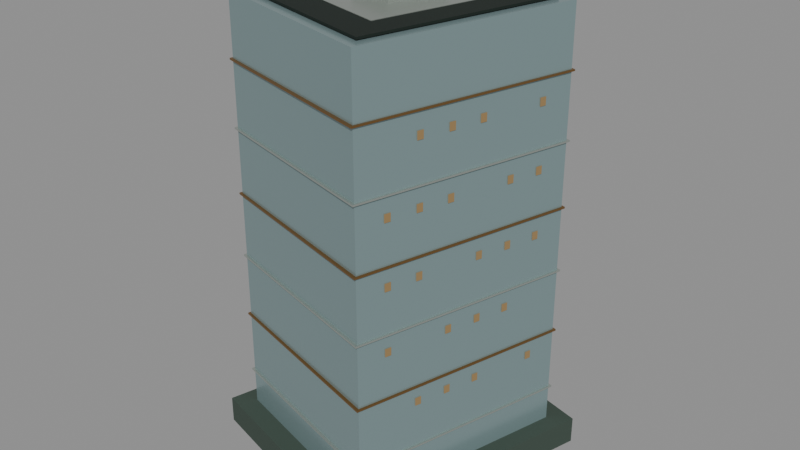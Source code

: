 # Source: china-overseas.blend  (saved by Blender 5.0.119; exported with 4.5.12 LTS)
import bpy
from mathutils import Matrix  # noqa: F401  (used for matrix-valued properties, if any)

bpy.ops.wm.read_factory_settings(use_empty=True)
scene = bpy.context.scene
scene.name = 'Scene'

# ---- collections
col_china_overseas = bpy.data.collections.new('china-overseas'); scene.collection.children.link(col_china_overseas)

# ---- materials (node trees are filled in below, after node groups)
mat_glass = bpy.data.materials.new('glass')
mat_glass.diffuse_color = (0.2705, 0.3813, 0.3916, 1.0)
mat_roof = bpy.data.materials.new('roof')
mat_roof.diffuse_color = (0.009134, 0.01764, 0.01298, 1.0)
mat_metal = bpy.data.materials.new('metal')
mat_metal.diffuse_color = (0.5395, 0.5906, 0.5457, 1.0)
mat_bronze = bpy.data.materials.new('bronze')
mat_bronze.diffuse_color = (0.2664, 0.1441, 0.04817, 1.0)
mat_stone = bpy.data.materials.new('stone')
mat_stone.diffuse_color = (0.04519, 0.07036, 0.05448, 1.0)
mat_glass_alt = bpy.data.materials.new('glass_alt')
mat_glass_alt.diffuse_color = (0.1559, 0.2789, 0.2542, 1.0)
mat_night = bpy.data.materials.new('night')
mat_night.diffuse_color = (0.02315, 0.01764, 0.009134, 1.0)

# ---- material node trees
mat_glass.use_nodes = True; mat_glass.node_tree.nodes.clear()
_N = mat_glass.node_tree.nodes; _L = mat_glass.node_tree.links
n0 = _N.new('ShaderNodeBsdfPrincipled'); n0.name = 'Principled BSDF'; n0.location = (-200, 100)
n0.inputs[0].default_value = (0.2705, 0.3813, 0.3916, 1.0)
n0.inputs[1].default_value = 0.42
n0.inputs[2].default_value = 0.24
n1 = _N.new('ShaderNodeOutputMaterial'); n1.name = 'Material Output'; n1.location = (200, 100)
_L.new(n0.outputs[0], n1.inputs[0])
n1.is_active_output = True
mat_roof.use_nodes = True; mat_roof.node_tree.nodes.clear()
_N = mat_roof.node_tree.nodes; _L = mat_roof.node_tree.links
n0 = _N.new('ShaderNodeBsdfPrincipled'); n0.name = 'Principled BSDF'; n0.location = (-200, 100)
n0.inputs[0].default_value = (0.009134, 0.01764, 0.01298, 1.0)
n0.inputs[1].default_value = 0.22
n0.inputs[2].default_value = 0.68
n1 = _N.new('ShaderNodeOutputMaterial'); n1.name = 'Material Output'; n1.location = (200, 100)
_L.new(n0.outputs[0], n1.inputs[0])
n1.is_active_output = True
mat_metal.use_nodes = True; mat_metal.node_tree.nodes.clear()
_N = mat_metal.node_tree.nodes; _L = mat_metal.node_tree.links
n0 = _N.new('ShaderNodeBsdfPrincipled'); n0.name = 'Principled BSDF'; n0.location = (-200, 100)
n0.inputs[0].default_value = (0.5395, 0.5906, 0.5457, 1.0)
n0.inputs[1].default_value = 0.82
n0.inputs[2].default_value = 0.3
n1 = _N.new('ShaderNodeOutputMaterial'); n1.name = 'Material Output'; n1.location = (200, 100)
_L.new(n0.outputs[0], n1.inputs[0])
n1.is_active_output = True
mat_bronze.use_nodes = True; mat_bronze.node_tree.nodes.clear()
_N = mat_bronze.node_tree.nodes; _L = mat_bronze.node_tree.links
n0 = _N.new('ShaderNodeBsdfPrincipled'); n0.name = 'Principled BSDF'; n0.location = (-200, 100)
n0.inputs[0].default_value = (0.2664, 0.1441, 0.04817, 1.0)
n0.inputs[1].default_value = 0.7
n0.inputs[2].default_value = 0.36
n1 = _N.new('ShaderNodeOutputMaterial'); n1.name = 'Material Output'; n1.location = (200, 100)
_L.new(n0.outputs[0], n1.inputs[0])
n1.is_active_output = True
mat_stone.use_nodes = True; mat_stone.node_tree.nodes.clear()
_N = mat_stone.node_tree.nodes; _L = mat_stone.node_tree.links
n0 = _N.new('ShaderNodeBsdfPrincipled'); n0.name = 'Principled BSDF'; n0.location = (-200, 100)
n0.inputs[0].default_value = (0.04519, 0.07036, 0.05448, 1.0)
n0.inputs[1].default_value = 0.04
n0.inputs[2].default_value = 0.84
n1 = _N.new('ShaderNodeOutputMaterial'); n1.name = 'Material Output'; n1.location = (200, 100)
_L.new(n0.outputs[0], n1.inputs[0])
n1.is_active_output = True
mat_glass_alt.use_nodes = True; mat_glass_alt.node_tree.nodes.clear()
_N = mat_glass_alt.node_tree.nodes; _L = mat_glass_alt.node_tree.links
n0 = _N.new('ShaderNodeBsdfPrincipled'); n0.name = 'Principled BSDF'; n0.location = (-200, 100)
n0.inputs[0].default_value = (0.1559, 0.2789, 0.2542, 1.0)
n0.inputs[1].default_value = 0.36
n0.inputs[2].default_value = 0.28
n1 = _N.new('ShaderNodeOutputMaterial'); n1.name = 'Material Output'; n1.location = (200, 100)
_L.new(n0.outputs[0], n1.inputs[0])
n1.is_active_output = True
mat_night.use_nodes = True; mat_night.node_tree.nodes.clear()
_N = mat_night.node_tree.nodes; _L = mat_night.node_tree.links
n0 = _N.new('ShaderNodeBsdfPrincipled'); n0.name = 'Principled BSDF'; n0.location = (-200, 100)
n0.inputs[0].default_value = (0.02315, 0.01764, 0.009134, 1.0)
n0.inputs[1].default_value = 0.05
n0.inputs[2].default_value = 0.45
n0.inputs[27].default_value = (1.0, 0.64, 0.27, 1.0)
n0.inputs[28].default_value = 0.25
n1 = _N.new('ShaderNodeOutputMaterial'); n1.name = 'Material Output'; n1.location = (200, 100)
_L.new(n0.outputs[0], n1.inputs[0])
n1.is_active_output = True

# ---- meshes
me_envelope = bpy.data.meshes.new('envelope')
me_envelope.from_pydata([(13.93, -28.9, 0.0), (-26.67, -18.0, 0.0), (-13.88, 28.9, 0.0), (26.62, 18.0, 0.0), (26.62, 18.0, 99.2), (-13.88, 28.9, 99.2), (-26.67, -18.0, 99.2), (13.93, -28.9, 99.2), (26.62, 18.0, 0.0), (-13.88, 28.9, 0.0), (-13.88, 28.9, 99.2), (26.62, 18.0, 99.2), (-13.88, 28.9, 0.0), (-26.67, -18.0, 0.0), (-26.67, -18.0, 99.2), (-13.88, 28.9, 99.2), (-26.67, -18.0, 0.0), (13.93, -28.9, 0.0), (13.93, -28.9, 99.2), (-26.67, -18.0, 99.2), (13.93, -28.9, 0.0), (26.62, 18.0, 0.0), (26.62, 18.0, 99.2), (13.93, -28.9, 99.2)], [], [(0, 1, 2, 3), (4, 5, 6, 7), (8, 11, 10, 9), (12, 15, 14, 13), (16, 17, 18, 19), (20, 21, 22, 23)])
me_envelope.materials.append(mat_glass)
me_envelope.update()
me_roof_deck = bpy.data.meshes.new('roof_deck')
me_roof_deck.from_pydata([(12.51, -26.09, 99.4), (23.96, 16.2, 99.4), (-12.56, 26.09, 99.4), (-24.01, -16.2, 99.4), (-24.01, -16.2, 99.4), (-12.56, 26.09, 99.4), (-12.56, 26.09, 99.9), (-24.01, -16.2, 99.9), (-12.56, 26.09, 99.4), (23.96, 16.2, 99.4), (23.96, 16.2, 99.9), (-12.56, 26.09, 99.9), (23.96, 16.2, 99.4), (12.51, -26.09, 99.4), (12.51, -26.09, 99.9), (23.96, 16.2, 99.9), (12.51, -26.09, 99.4), (-24.01, -16.2, 99.4), (-24.01, -16.2, 99.9), (12.51, -26.09, 99.9), (-24.01, -16.2, 99.9), (-12.56, 26.09, 99.9), (23.96, 16.2, 99.9), (12.51, -26.09, 99.9)], [], [(0, 3, 2, 1), (4, 7, 6, 5), (8, 9, 10, 11), (12, 13, 14, 15), (16, 17, 18, 19), (20, 21, 22, 23)])
me_roof_deck.materials.append(mat_roof)
me_roof_deck.update()
me_crown_step = bpy.data.meshes.new('crown_step')
me_crown_step.from_pydata([(8.609, -17.97, 95.0), (16.5, 11.16, 95.0), (-8.659, 17.97, 95.0), (-16.55, -11.16, 95.0), (-16.55, -11.16, 95.0), (-8.659, 17.97, 95.0), (-8.659, 17.97, 100.0), (-16.55, -11.16, 100.0), (-8.659, 17.97, 95.0), (16.5, 11.16, 95.0), (16.5, 11.16, 100.0), (-8.659, 17.97, 100.0), (16.5, 11.16, 95.0), (8.609, -17.97, 95.0), (8.609, -17.97, 100.0), (16.5, 11.16, 100.0), (8.609, -17.97, 95.0), (-16.55, -11.16, 95.0), (-16.55, -11.16, 100.0), (8.609, -17.97, 100.0), (-16.55, -11.16, 100.0), (-8.659, 17.97, 100.0), (16.5, 11.16, 100.0), (8.609, -17.97, 100.0)], [], [(0, 3, 2, 1), (4, 7, 6, 5), (8, 9, 10, 11), (12, 13, 14, 15), (16, 17, 18, 19), (20, 21, 22, 23)])
me_crown_step.materials.append(mat_metal)
me_crown_step.update()
me_crown_screen = bpy.data.meshes.new('crown_screen')
me_crown_screen.from_pydata([(3.874, -8.117, 100.0), (7.437, 5.04, 100.0), (-3.924, 8.117, 100.0), (-7.487, -5.04, 100.0), (-7.487, -5.04, 100.0), (-3.924, 8.117, 100.0), (-3.924, 8.117, 103.2), (-7.487, -5.04, 103.2), (-3.924, 8.117, 100.0), (7.437, 5.04, 100.0), (7.437, 5.04, 103.2), (-3.924, 8.117, 103.2), (7.437, 5.04, 100.0), (3.874, -8.117, 100.0), (3.874, -8.117, 103.2), (7.437, 5.04, 103.2), (3.874, -8.117, 100.0), (-7.487, -5.04, 100.0), (-7.487, -5.04, 103.2), (3.874, -8.117, 103.2), (-7.487, -5.04, 103.2), (-3.924, 8.117, 103.2), (7.437, 5.04, 103.2), (3.874, -8.117, 103.2)], [], [(0, 1, 2, 3), (4, 5, 6, 7), (8, 11, 10, 9), (12, 15, 14, 13), (16, 19, 18, 17), (20, 21, 22, 23)])
me_crown_screen.materials.append(mat_metal)
me_crown_screen.update()
me_floor_bands = bpy.data.meshes.new('floor_bands')
me_floor_bands.from_pydata([(14.18, -29.57, 14.11), (27.16, 18.36, 14.11), (-14.23, 29.57, 14.11), (-27.21, -18.36, 14.11), (-27.21, -18.36, 14.11), (-14.23, 29.57, 14.11), (-14.23, 29.57, 14.46), (-27.21, -18.36, 14.46), (-14.23, 29.57, 14.11), (27.16, 18.36, 14.11), (27.16, 18.36, 14.46), (-14.23, 29.57, 14.46), (27.16, 18.36, 14.11), (14.18, -29.57, 14.11), (14.18, -29.57, 14.46), (27.16, 18.36, 14.46), (14.18, -29.57, 14.11), (-27.21, -18.36, 14.11), (-27.21, -18.36, 14.46), (14.18, -29.57, 14.46), (-27.21, -18.36, 14.46), (-14.23, 29.57, 14.46), (27.16, 18.36, 14.46), (14.18, -29.57, 14.46), (14.18, -29.57, 42.68), (27.16, 18.36, 42.68), (-14.23, 29.57, 42.68), (-27.21, -18.36, 42.68), (-27.21, -18.36, 42.68), (-14.23, 29.57, 42.68), (-14.23, 29.57, 43.03), (-27.21, -18.36, 43.03), (-14.23, 29.57, 42.68), (27.16, 18.36, 42.68), (27.16, 18.36, 43.03), (-14.23, 29.57, 43.03), (27.16, 18.36, 42.68), (14.18, -29.57, 42.68), (14.18, -29.57, 43.03), (27.16, 18.36, 43.03), (14.18, -29.57, 42.68), (-27.21, -18.36, 42.68), (-27.21, -18.36, 43.03), (14.18, -29.57, 43.03), (-27.21, -18.36, 43.03), (-14.23, 29.57, 43.03), (27.16, 18.36, 43.03), (14.18, -29.57, 43.03), (14.18, -29.57, 71.25), (27.16, 18.36, 71.25), (-14.23, 29.57, 71.25), (-27.21, -18.36, 71.25), (-27.21, -18.36, 71.25), (-14.23, 29.57, 71.25), (-14.23, 29.57, 71.6), (-27.21, -18.36, 71.6), (-14.23, 29.57, 71.25), (27.16, 18.36, 71.25), (27.16, 18.36, 71.6), (-14.23, 29.57, 71.6), (27.16, 18.36, 71.25), (14.18, -29.57, 71.25), (14.18, -29.57, 71.6), (27.16, 18.36, 71.6), (14.18, -29.57, 71.25), (-27.21, -18.36, 71.25), (-27.21, -18.36, 71.6), (14.18, -29.57, 71.6), (-27.21, -18.36, 71.6), (-14.23, 29.57, 71.6), (27.16, 18.36, 71.6), (14.18, -29.57, 71.6)], [], [(0, 1, 2, 3), (4, 7, 6, 5), (8, 9, 10, 11), (12, 15, 14, 13), (16, 17, 18, 19), (20, 21, 22, 23), (24, 25, 26, 27), (28, 29, 30, 31), (32, 35, 34, 33), (36, 37, 38, 39), (40, 43, 42, 41), (44, 45, 46, 47), (48, 49, 50, 51), (52, 53, 54, 55), (56, 57, 58, 59), (60, 61, 62, 63), (64, 65, 66, 67), (68, 69, 70, 71)])
me_floor_bands.materials.append(mat_metal)
me_floor_bands.update()
me_floor_bands_001 = bpy.data.meshes.new('floor_bands.001')
me_floor_bands_001.from_pydata([(14.18, -29.57, 28.4), (27.16, 18.36, 28.4), (-14.23, 29.57, 28.4), (-27.21, -18.36, 28.4), (-27.21, -18.36, 28.4), (-14.23, 29.57, 28.4), (-14.23, 29.57, 28.75), (-27.21, -18.36, 28.75), (-14.23, 29.57, 28.4), (27.16, 18.36, 28.4), (27.16, 18.36, 28.75), (-14.23, 29.57, 28.75), (27.16, 18.36, 28.4), (14.18, -29.57, 28.4), (14.18, -29.57, 28.75), (27.16, 18.36, 28.75), (14.18, -29.57, 28.4), (-27.21, -18.36, 28.4), (-27.21, -18.36, 28.75), (14.18, -29.57, 28.75), (-27.21, -18.36, 28.75), (-14.23, 29.57, 28.75), (27.16, 18.36, 28.75), (14.18, -29.57, 28.75), (14.18, -29.57, 56.97), (27.16, 18.36, 56.97), (-14.23, 29.57, 56.97), (-27.21, -18.36, 56.97), (-27.21, -18.36, 56.97), (-14.23, 29.57, 56.97), (-14.23, 29.57, 57.32), (-27.21, -18.36, 57.32), (-14.23, 29.57, 56.97), (27.16, 18.36, 56.97), (27.16, 18.36, 57.32), (-14.23, 29.57, 57.32), (27.16, 18.36, 56.97), (14.18, -29.57, 56.97), (14.18, -29.57, 57.32), (27.16, 18.36, 57.32), (14.18, -29.57, 56.97), (-27.21, -18.36, 56.97), (-27.21, -18.36, 57.32), (14.18, -29.57, 57.32), (-27.21, -18.36, 57.32), (-14.23, 29.57, 57.32), (27.16, 18.36, 57.32), (14.18, -29.57, 57.32), (14.18, -29.57, 85.54), (27.16, 18.36, 85.54), (-14.23, 29.57, 85.54), (-27.21, -18.36, 85.54), (-27.21, -18.36, 85.54), (-14.23, 29.57, 85.54), (-14.23, 29.57, 85.89), (-27.21, -18.36, 85.89), (-14.23, 29.57, 85.54), (27.16, 18.36, 85.54), (27.16, 18.36, 85.89), (-14.23, 29.57, 85.89), (27.16, 18.36, 85.54), (14.18, -29.57, 85.54), (14.18, -29.57, 85.89), (27.16, 18.36, 85.89), (14.18, -29.57, 85.54), (-27.21, -18.36, 85.54), (-27.21, -18.36, 85.89), (14.18, -29.57, 85.89), (-27.21, -18.36, 85.89), (-14.23, 29.57, 85.89), (27.16, 18.36, 85.89), (14.18, -29.57, 85.89)], [], [(0, 1, 2, 3), (4, 7, 6, 5), (8, 9, 10, 11), (12, 13, 14, 15), (16, 17, 18, 19), (20, 21, 22, 23), (24, 25, 26, 27), (28, 29, 30, 31), (32, 35, 34, 33), (36, 37, 38, 39), (40, 43, 42, 41), (44, 45, 46, 47), (48, 49, 50, 51), (52, 53, 54, 55), (56, 59, 58, 57), (60, 61, 62, 63), (64, 67, 66, 65), (68, 69, 70, 71)])
me_floor_bands_001.materials.append(mat_bronze)
me_floor_bands_001.update()
me_podium = bpy.data.meshes.new('podium')
me_podium.from_pydata([(16.41, -34.21, 0.0), (31.42, 21.24, 0.0), (-16.46, 34.21, 0.0), (-31.47, -21.24, 0.0), (-31.47, -21.24, 0.0), (-16.46, 34.21, 0.0), (-16.46, 34.21, 6.0), (-31.47, -21.24, 6.0), (-16.46, 34.21, 0.0), (31.42, 21.24, 0.0), (31.42, 21.24, 6.0), (-16.46, 34.21, 6.0), (31.42, 21.24, 0.0), (16.41, -34.21, 0.0), (16.41, -34.21, 6.0), (31.42, 21.24, 6.0), (16.41, -34.21, 0.0), (-31.47, -21.24, 0.0), (-31.47, -21.24, 6.0), (16.41, -34.21, 6.0), (-31.47, -21.24, 6.0), (-16.46, 34.21, 6.0), (31.42, 21.24, 6.0), (16.41, -34.21, 6.0)], [], [(0, 1, 2, 3), (4, 5, 6, 7), (8, 11, 10, 9), (12, 15, 14, 13), (16, 17, 18, 19), (20, 23, 22, 21)])
me_podium.materials.append(mat_stone)
me_podium.update()
me_lobby = bpy.data.meshes.new('lobby')
me_lobby.from_pydata([(-22.76, -5.444, 0.54), (-16.9, 16.17, 0.54), (-18.26, 16.54, 0.54), (-24.11, -5.078, 0.54), (-24.11, -5.078, 0.54), (-18.26, 16.54, 0.54), (-18.26, 16.54, 4.86), (-24.11, -5.078, 4.86), (-18.26, 16.54, 0.54), (-16.9, 16.17, 0.54), (-16.9, 16.17, 4.86), (-18.26, 16.54, 4.86), (-16.9, 16.17, 0.54), (-22.76, -5.444, 0.54), (-22.76, -5.444, 4.86), (-16.9, 16.17, 4.86), (-22.76, -5.444, 0.54), (-24.11, -5.078, 0.54), (-24.11, -5.078, 4.86), (-22.76, -5.444, 4.86), (-24.11, -5.078, 4.86), (-18.26, 16.54, 4.86), (-16.9, 16.17, 4.86), (-22.76, -5.444, 4.86)], [], [(0, 1, 2, 3), (4, 7, 6, 5), (8, 9, 10, 11), (12, 15, 14, 13), (16, 19, 18, 17), (20, 21, 22, 23)])
me_lobby.materials.append(mat_glass_alt)
me_lobby.update()
me_night_windows = bpy.data.meshes.new('night_windows')
me_night_windows.from_pydata([(-25.22, -12.06, 24.1), (-24.86, -10.71, 24.1), (-24.86, -10.71, 25.9), (-25.22, -12.06, 25.9), (-23.39, -5.292, 24.1), (-23.02, -3.941, 24.1), (-23.02, -3.941, 25.9), (-23.39, -5.292, 25.9), (-19.72, 8.24, 24.1), (-19.36, 9.592, 24.1), (-19.36, 9.592, 25.9), (-19.72, 8.24, 25.9), (-17.89, 15.01, 24.1), (-17.53, 16.36, 24.1), (-17.53, 16.36, 25.9), (-17.89, 15.01, 25.9), (-16.06, 21.77, 24.1), (-15.69, 23.12, 24.1), (-15.69, 23.12, 25.9), (-16.06, 21.77, 25.9), (-25.22, -12.06, 38.1), (-24.86, -10.71, 38.1), (-24.86, -10.71, 39.9), (-25.22, -12.06, 39.9), (-23.39, -5.292, 38.1), (-23.02, -3.941, 38.1), (-23.02, -3.941, 39.9), (-23.39, -5.292, 39.9), (-21.56, 1.474, 38.1), (-21.19, 2.826, 38.1), (-21.19, 2.826, 39.9), (-21.56, 1.474, 39.9), (-17.89, 15.01, 38.1), (-17.53, 16.36, 38.1), (-17.53, 16.36, 39.9), (-17.89, 15.01, 39.9), (-16.06, 21.77, 38.1), (-15.69, 23.12, 38.1), (-15.69, 23.12, 39.9), (-16.06, 21.77, 39.9), (-23.39, -5.292, 52.1), (-23.02, -3.941, 52.1), (-23.02, -3.941, 53.9), (-23.39, -5.292, 53.9), (-21.56, 1.474, 52.1), (-21.19, 2.826, 52.1), (-21.19, 2.826, 53.9), (-21.56, 1.474, 53.9), (-19.72, 8.24, 52.1), (-19.36, 9.592, 52.1), (-19.36, 9.592, 53.9), (-19.72, 8.24, 53.9), (-16.06, 21.77, 52.1), (-15.69, 23.12, 52.1), (-15.69, 23.12, 53.9), (-16.06, 21.77, 53.9), (-25.22, -12.06, 66.1), (-24.86, -10.71, 66.1), (-24.86, -10.71, 67.9), (-25.22, -12.06, 67.9), (-21.56, 1.474, 66.1), (-21.19, 2.826, 66.1), (-21.19, 2.826, 67.9), (-21.56, 1.474, 67.9), (-19.72, 8.24, 66.1), (-19.36, 9.592, 66.1), (-19.36, 9.592, 67.9), (-19.72, 8.24, 67.9), (-17.89, 15.01, 66.1), (-17.53, 16.36, 66.1), (-17.53, 16.36, 67.9), (-17.89, 15.01, 67.9), (-25.22, -12.06, 80.1), (-24.86, -10.71, 80.1), (-24.86, -10.71, 81.9), (-25.22, -12.06, 81.9), (-23.39, -5.292, 80.1), (-23.02, -3.941, 80.1), (-23.02, -3.941, 81.9), (-23.39, -5.292, 81.9), (-19.72, 8.24, 80.1), (-19.36, 9.592, 80.1), (-19.36, 9.592, 81.9), (-19.72, 8.24, 81.9), (-17.89, 15.01, 80.1), (-17.53, 16.36, 80.1), (-17.53, 16.36, 81.9), (-17.89, 15.01, 81.9), (-16.06, 21.77, 80.1), (-15.69, 23.12, 80.1), (-15.69, 23.12, 81.9), (-16.06, 21.77, 81.9), (17.48, -16.36, 25.9), (17.84, -15.01, 25.9), (17.84, -15.01, 24.1), (17.48, -16.36, 24.1), (19.31, -9.592, 25.9), (19.67, -8.24, 25.9), (19.67, -8.24, 24.1), (19.31, -9.592, 24.1), (21.14, -2.826, 25.9), (21.51, -1.474, 25.9), (21.51, -1.474, 24.1), (21.14, -2.826, 24.1), (24.81, 10.71, 25.9), (25.17, 12.06, 25.9), (25.17, 12.06, 24.1), (24.81, 10.71, 24.1), (15.64, -23.12, 39.9), (16.01, -21.77, 39.9), (16.01, -21.77, 38.1), (15.64, -23.12, 38.1), (19.31, -9.592, 39.9), (19.67, -8.24, 39.9), (19.67, -8.24, 38.1), (19.31, -9.592, 38.1), (21.14, -2.826, 39.9), (21.51, -1.474, 39.9), (21.51, -1.474, 38.1), (21.14, -2.826, 38.1), (22.97, 3.941, 39.9), (23.34, 5.292, 39.9), (23.34, 5.292, 38.1), (22.97, 3.941, 38.1), (15.64, -23.12, 53.9), (16.01, -21.77, 53.9), (16.01, -21.77, 52.1), (15.64, -23.12, 52.1), (17.48, -16.36, 53.9), (17.84, -15.01, 53.9), (17.84, -15.01, 52.1), (17.48, -16.36, 52.1), (21.14, -2.826, 53.9), (21.51, -1.474, 53.9), (21.51, -1.474, 52.1), (21.14, -2.826, 52.1), (22.97, 3.941, 53.9), (23.34, 5.292, 53.9), (23.34, 5.292, 52.1), (22.97, 3.941, 52.1), (24.81, 10.71, 53.9), (25.17, 12.06, 53.9), (25.17, 12.06, 52.1), (24.81, 10.71, 52.1), (15.64, -23.12, 67.9), (16.01, -21.77, 67.9), (16.01, -21.77, 66.1), (15.64, -23.12, 66.1), (17.48, -16.36, 67.9), (17.84, -15.01, 67.9), (17.84, -15.01, 66.1), (17.48, -16.36, 66.1), (19.31, -9.592, 67.9), (19.67, -8.24, 67.9), (19.67, -8.24, 66.1), (19.31, -9.592, 66.1), (22.97, 3.941, 67.9), (23.34, 5.292, 67.9), (23.34, 5.292, 66.1), (22.97, 3.941, 66.1), (24.81, 10.71, 67.9), (25.17, 12.06, 67.9), (25.17, 12.06, 66.1), (24.81, 10.71, 66.1), (17.48, -16.36, 81.9), (17.84, -15.01, 81.9), (17.84, -15.01, 80.1), (17.48, -16.36, 80.1), (19.31, -9.592, 81.9), (19.67, -8.24, 81.9), (19.67, -8.24, 80.1), (19.31, -9.592, 80.1), (21.14, -2.826, 81.9), (21.51, -1.474, 81.9), (21.51, -1.474, 80.1), (21.14, -2.826, 80.1), (24.81, 10.71, 81.9), (25.17, 12.06, 81.9), (25.17, 12.06, 80.1), (24.81, 10.71, 80.1)], [], [(0, 1, 2, 3), (4, 5, 6, 7), (8, 11, 10, 9), (12, 13, 14, 15), (16, 17, 18, 19), (20, 23, 22, 21), (24, 25, 26, 27), (28, 29, 30, 31), (32, 33, 34, 35), (36, 39, 38, 37), (40, 41, 42, 43), (44, 45, 46, 47), (48, 49, 50, 51), (52, 55, 54, 53), (56, 59, 58, 57), (60, 61, 62, 63), (64, 65, 66, 67), (68, 69, 70, 71), (72, 75, 74, 73), (76, 77, 78, 79), (80, 81, 82, 83), (84, 85, 86, 87), (88, 91, 90, 89), (92, 93, 94, 95), (96, 99, 98, 97), (100, 103, 102, 101), (104, 107, 106, 105), (108, 109, 110, 111), (112, 113, 114, 115), (116, 117, 118, 119), (120, 123, 122, 121), (124, 125, 126, 127), (128, 129, 130, 131), (132, 133, 134, 135), (136, 139, 138, 137), (140, 141, 142, 143), (144, 145, 146, 147), (148, 149, 150, 151), (152, 153, 154, 155), (156, 159, 158, 157), (160, 161, 162, 163), (164, 165, 166, 167), (168, 169, 170, 171), (172, 173, 174, 175), (176, 177, 178, 179)])
me_night_windows.materials.append(mat_night)
me_night_windows.update()

# ---- objects
ob_envelope = bpy.data.objects.new('envelope', me_envelope)
ob_roof_deck = bpy.data.objects.new('roof_deck', me_roof_deck)
ob_crown_step = bpy.data.objects.new('crown_step', me_crown_step)
ob_crown_screen = bpy.data.objects.new('crown_screen', me_crown_screen)
ob_floor_bands = bpy.data.objects.new('floor_bands', me_floor_bands)
ob_floor_bands_001 = bpy.data.objects.new('floor_bands.001', me_floor_bands_001)
ob_podium = bpy.data.objects.new('podium', me_podium)
ob_lobby = bpy.data.objects.new('lobby', me_lobby)
ob_night_windows = bpy.data.objects.new('night_windows', me_night_windows)

# ---- transforms, parenting, visibility, modifiers, constraints
ob_envelope.location = (0.0, 0.0, 0.0)
ob_roof_deck.location = (0.0, 0.0, 0.0)
ob_crown_step.location = (0.0, 0.0, 0.0)
ob_crown_screen.location = (0.0, 0.0, 0.0)
ob_floor_bands.location = (0.0, 0.0, 0.0)
ob_floor_bands_001.location = (0.0, 0.0, 0.0)
ob_podium.location = (0.0, 0.0, 0.0)
ob_lobby.location = (0.0, 0.0, 0.0)
ob_night_windows.location = (0.0, 0.0, 0.0)

# ---- collection membership
col_china_overseas.objects.link(ob_envelope)
col_china_overseas.objects.link(ob_roof_deck)
col_china_overseas.objects.link(ob_crown_step)
col_china_overseas.objects.link(ob_crown_screen)
col_china_overseas.objects.link(ob_floor_bands)
col_china_overseas.objects.link(ob_floor_bands_001)
col_china_overseas.objects.link(ob_podium)
col_china_overseas.objects.link(ob_lobby)
col_china_overseas.objects.link(ob_night_windows)

# ---- scene / render settings (as saved in the file)
scene.frame_start = 1; scene.frame_end = 250; scene.frame_set(1)
scene.render.engine = 'BLENDER_EEVEE_NEXT'
scene.render.bake_bias = 0.0
scene.render.bake_samples = 0
scene.cycles.sampling_pattern = 'TABULATED_SOBOL'
scene.eevee.use_volume_custom_range = False
bpy.context.view_layer.update()

# ---- added for rendering (the .blend has no active camera and no usable light): camera, sun + grey world if the file has none
cam_auto = bpy.data.cameras.new('AutoCamera')
cam_auto.lens = 50.0
cam_auto.sensor_width = 36.0
cam_auto.clip_end = 2254.98
ob_auto_camera = bpy.data.objects.new('AutoCamera', cam_auto)
scene.collection.objects.link(ob_auto_camera)
ob_auto_camera.location = (128.464, -154.187, 154.392)
ob_auto_camera.rotation_euler = (1.09748, -7.21219e-08, 0.694738)
scene.camera = ob_auto_camera
light_auto_sun = bpy.data.lights.new('AutoSun', 'SUN')
light_auto_sun.energy = 3.0
light_auto_sun.angle = 0.0523599
ob_auto_sun = bpy.data.objects.new('AutoSun', light_auto_sun)
scene.collection.objects.link(ob_auto_sun)
ob_auto_sun.rotation_euler = (0.872665, 0.174533, 0.523599)
if scene.world is None:
    world_auto = bpy.data.worlds.new('AutoWorld')
    world_auto.color = (0.3, 0.3, 0.3)
    scene.world = world_auto
bpy.context.view_layer.update()
